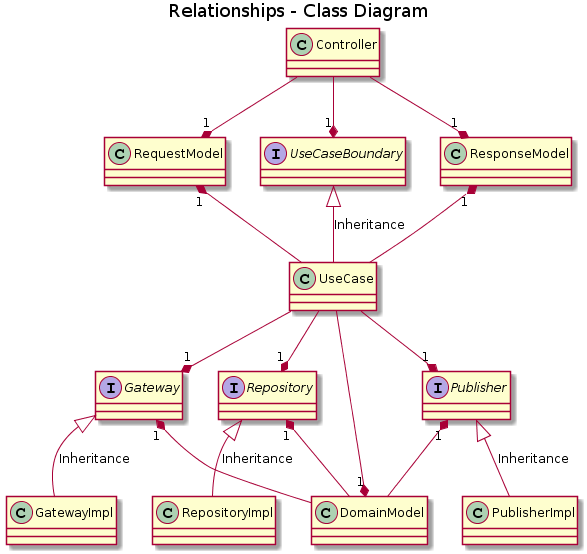

The diagram above was rendered by PlantUML. Its source (embedded in the PNG):
@startuml
title Relationships - Class Diagram


class Controller
class RequestModel
interface UseCaseBoundary
class ResponseModel
class UseCase
interface Gateway
interface Repository
class DomainModel
class GatewayImpl
class RepositoryImpl
interface Publisher
class PublisherImpl

RequestModel "1" *-up- Controller
ResponseModel "1" *-up- Controller
UseCaseBoundary "1" *-up- Controller

Repository "1" *-up- UseCase
Gateway "1" *-up- UseCase
Publisher "1" *-up- UseCase

RequestModel "1" *-down- UseCase
ResponseModel "1" *-down- UseCase

DomainModel "1" *-up- UseCase

Gateway "1" *-down- DomainModel
Repository "1" *-down- DomainModel
Publisher "1" *-down- DomainModel

Gateway <|-down- GatewayImpl: Inheritance
Repository <|-down- RepositoryImpl: Inheritance
UseCaseBoundary <|-down- UseCase: Inheritance
Publisher <|-down- PublisherImpl: Inheritance
@enduml